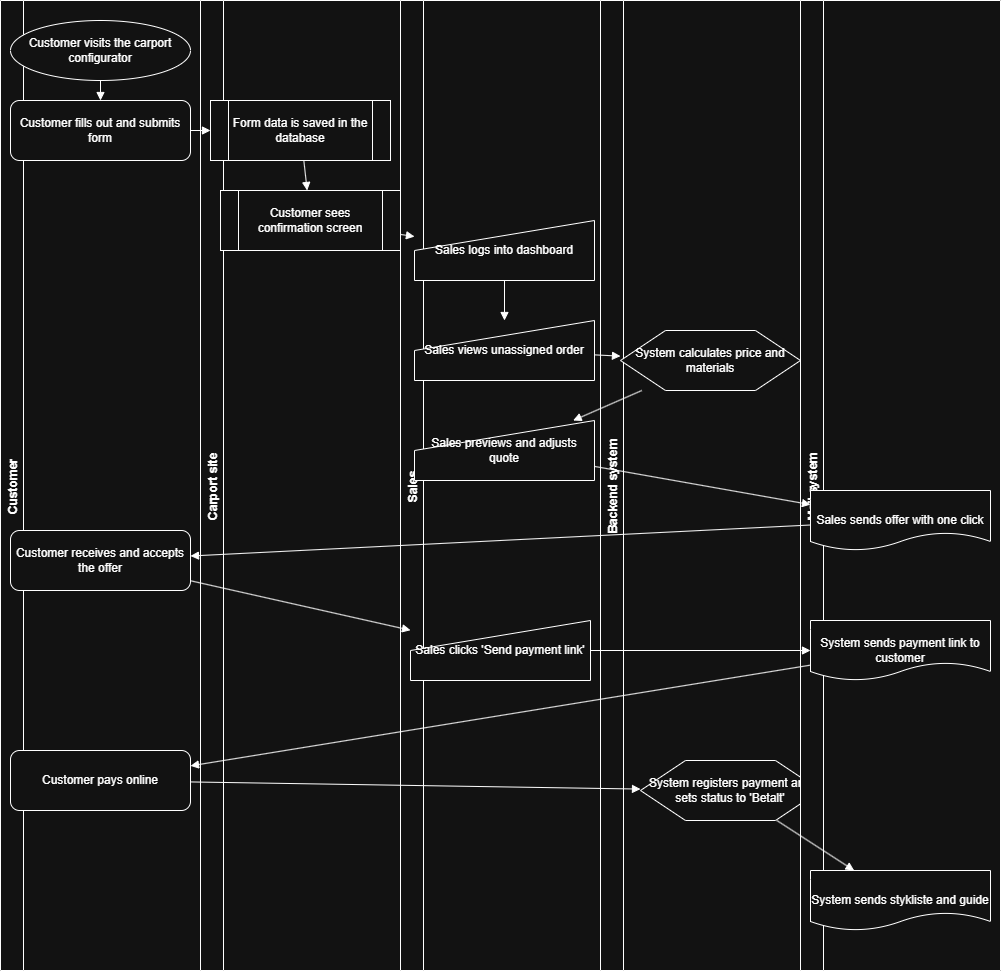

The diagram above was exported from draw.io. Its source (the exported page's mxGraphModel, read from the mxfile embedded in the PNG):
<mxGraphModel dx="956" dy="510" grid="1" gridSize="10" guides="1" tooltips="1" connect="1" arrows="1" fold="1" page="1" pageScale="1" pageWidth="827" pageHeight="1169" math="0" shadow="0">
  <root>
    <mxCell id="0" />
    <mxCell id="1" parent="0" />
    <mxCell id="lane_0" value="Customer" style="swimlane;horizontal=0;" parent="1" vertex="1">
      <mxGeometry width="200" height="970" as="geometry" />
    </mxCell>
    <mxCell id="step_12" value="Customer pays online" style="rounded=1;whiteSpace=wrap;html=1;" parent="lane_0" vertex="1">
      <mxGeometry x="10" y="750" width="180" height="60" as="geometry" />
    </mxCell>
    <mxCell id="step_9" value="Customer receives and accepts the offer" style="rounded=1;whiteSpace=wrap;html=1;" parent="lane_0" vertex="1">
      <mxGeometry x="10" y="530" width="180" height="60" as="geometry" />
    </mxCell>
    <mxCell id="lane_1" value="Carport site" style="swimlane;horizontal=0;" parent="1" vertex="1">
      <mxGeometry x="200" width="200" height="970" as="geometry" />
    </mxCell>
    <mxCell id="step_3" value="Customer sees confirmation screen" style="shape=process;whiteSpace=wrap;html=1;" parent="lane_1" vertex="1">
      <mxGeometry x="20" y="190" width="180" height="60" as="geometry" />
    </mxCell>
    <mxCell id="step_2" value="Form data is saved in the database" style="shape=process;whiteSpace=wrap;html=1;" parent="lane_1" vertex="1">
      <mxGeometry x="10" y="100" width="180" height="60" as="geometry" />
    </mxCell>
    <mxCell id="arrow_2" style="endArrow=block;html=1;" parent="lane_1" source="step_2" target="step_3" edge="1">
      <mxGeometry relative="1" as="geometry" />
    </mxCell>
    <mxCell id="lane_2" value="Sales" style="swimlane;horizontal=0;" parent="1" vertex="1">
      <mxGeometry x="400" width="200" height="970" as="geometry" />
    </mxCell>
    <mxCell id="step_10" value="Sales clicks 'Send payment link'" style="shape=manualInput;whiteSpace=wrap;html=1;" parent="lane_2" vertex="1">
      <mxGeometry x="10" y="620" width="180" height="60" as="geometry" />
    </mxCell>
    <mxCell id="step_7" value="Sales previews and adjusts quote" style="shape=manualInput;whiteSpace=wrap;html=1;" parent="lane_2" vertex="1">
      <mxGeometry x="14" y="420" width="180" height="60" as="geometry" />
    </mxCell>
    <mxCell id="step_5" value="Sales views unassigned order" style="shape=manualInput;whiteSpace=wrap;html=1;" parent="lane_2" vertex="1">
      <mxGeometry x="14" y="320" width="180" height="60" as="geometry" />
    </mxCell>
    <mxCell id="step_4" value="Sales logs into dashboard" style="shape=manualInput;whiteSpace=wrap;html=1;" parent="lane_2" vertex="1">
      <mxGeometry x="14" y="220" width="180" height="60" as="geometry" />
    </mxCell>
    <mxCell id="arrow_4" style="endArrow=block;html=1;" parent="lane_2" source="step_4" target="step_5" edge="1">
      <mxGeometry relative="1" as="geometry" />
    </mxCell>
    <mxCell id="lane_3" value="Backend system" style="swimlane;horizontal=0;" parent="1" vertex="1">
      <mxGeometry x="600" width="210" height="970" as="geometry" />
    </mxCell>
    <mxCell id="step_13" value="System registers payment and sets status to 'Betalt'" style="shape=hexagon;whiteSpace=wrap;html=1;" parent="lane_3" vertex="1">
      <mxGeometry x="40" y="760" width="180" height="60" as="geometry" />
    </mxCell>
    <mxCell id="step_6" value="System calculates price and materials" style="shape=hexagon;whiteSpace=wrap;html=1;" parent="lane_3" vertex="1">
      <mxGeometry x="20" y="330" width="180" height="60" as="geometry" />
    </mxCell>
    <mxCell id="lane_4" value="Mail system" style="swimlane;horizontal=0;" parent="1" vertex="1">
      <mxGeometry x="800" width="200" height="970" as="geometry" />
    </mxCell>
    <mxCell id="step_14" value="System sends stykliste and guide" style="shape=document;whiteSpace=wrap;html=1;" parent="lane_4" vertex="1">
      <mxGeometry x="10" y="870" width="180" height="60" as="geometry" />
    </mxCell>
    <mxCell id="step_11" value="System sends payment link to customer" style="shape=document;whiteSpace=wrap;html=1;" parent="lane_4" vertex="1">
      <mxGeometry x="10" y="620" width="180" height="60" as="geometry" />
    </mxCell>
    <mxCell id="step_8" value="Sales sends offer with one click" style="shape=document;whiteSpace=wrap;html=1;" parent="lane_4" vertex="1">
      <mxGeometry x="10" y="490" width="180" height="60" as="geometry" />
    </mxCell>
    <mxCell id="step_0" value="Customer visits the carport configurator" style="shape=ellipse;whiteSpace=wrap;html=1;" parent="1" vertex="1">
      <mxGeometry x="10" y="20" width="180" height="60" as="geometry" />
    </mxCell>
    <mxCell id="step_1" value="Customer fills out and submits form" style="rounded=1;whiteSpace=wrap;html=1;" parent="1" vertex="1">
      <mxGeometry x="10" y="100" width="180" height="60" as="geometry" />
    </mxCell>
    <mxCell id="arrow_0" style="endArrow=block;html=1;" parent="1" source="step_0" target="step_1" edge="1">
      <mxGeometry relative="1" as="geometry" />
    </mxCell>
    <mxCell id="arrow_1" style="endArrow=block;html=1;" parent="1" source="step_1" target="step_2" edge="1">
      <mxGeometry relative="1" as="geometry" />
    </mxCell>
    <mxCell id="arrow_3" style="endArrow=block;html=1;" parent="1" source="step_3" target="step_4" edge="1">
      <mxGeometry relative="1" as="geometry" />
    </mxCell>
    <mxCell id="arrow_5" style="endArrow=block;html=1;" parent="1" source="step_5" target="step_6" edge="1">
      <mxGeometry relative="1" as="geometry" />
    </mxCell>
    <mxCell id="arrow_6" style="endArrow=block;html=1;" parent="1" source="step_6" target="step_7" edge="1">
      <mxGeometry relative="1" as="geometry" />
    </mxCell>
    <mxCell id="arrow_7" style="endArrow=block;html=1;" parent="1" source="step_7" target="step_8" edge="1">
      <mxGeometry relative="1" as="geometry" />
    </mxCell>
    <mxCell id="arrow_8" style="endArrow=block;html=1;" parent="1" source="step_8" target="step_9" edge="1">
      <mxGeometry relative="1" as="geometry" />
    </mxCell>
    <mxCell id="arrow_9" style="endArrow=block;html=1;" parent="1" source="step_9" target="step_10" edge="1">
      <mxGeometry relative="1" as="geometry" />
    </mxCell>
    <mxCell id="arrow_10" style="endArrow=block;html=1;" parent="1" source="step_10" target="step_11" edge="1">
      <mxGeometry relative="1" as="geometry" />
    </mxCell>
    <mxCell id="arrow_11" style="endArrow=block;html=1;" parent="1" source="step_11" target="step_12" edge="1">
      <mxGeometry relative="1" as="geometry" />
    </mxCell>
    <mxCell id="arrow_12" style="endArrow=block;html=1;" parent="1" source="step_12" target="step_13" edge="1">
      <mxGeometry relative="1" as="geometry" />
    </mxCell>
    <mxCell id="arrow_13" style="endArrow=block;html=1;" parent="1" source="step_13" target="step_14" edge="1">
      <mxGeometry relative="1" as="geometry" />
    </mxCell>
  </root>
</mxGraphModel>